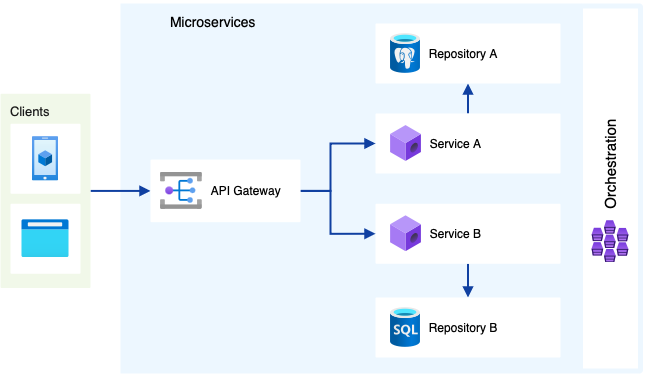

The diagram above was exported from draw.io. Its source (the exported page's mxGraphModel, read from the mxfile embedded in the PNG):
<mxGraphModel dx="783" dy="570" grid="1" gridSize="10" guides="1" tooltips="1" connect="1" arrows="1" fold="1" page="1" pageScale="1" pageWidth="1169" pageHeight="827" background="none" math="0" shadow="0">
  <root>
    <mxCell id="0" />
    <mxCell id="1" parent="0" />
    <mxCell id="Lif8JBEafslfNm7ranTe-1" value="Microservices" style="fillColor=#EDF7FF;strokeColor=none;shadow=0;fontSize=14;align=left;spacing=10;9E9E9E;verticalAlign=top;spacingTop=-4;fontStyle=0;spacingLeft=40;html=1;" parent="1" vertex="1">
      <mxGeometry x="340" y="90" width="460" height="370" as="geometry" />
    </mxCell>
    <mxCell id="kJ_fmogQNKcgpAhvru9c-2" style="edgeStyle=orthogonalEdgeStyle;rounded=0;orthogonalLoop=1;jettySize=auto;html=1;strokeWidth=2;endArrow=block;endFill=1;strokeColor=#1040A1;" edge="1" parent="1" source="Lif8JBEafslfNm7ranTe-3" target="cEKSAHbCaNsN3OeEtTBm-1">
      <mxGeometry relative="1" as="geometry" />
    </mxCell>
    <mxCell id="Lif8JBEafslfNm7ranTe-3" value="Clients" style="rounded=1;absoluteArcSize=1;arcSize=2;html=1;strokeColor=none;gradientColor=none;shadow=0;dashed=0;fontSize=13;fontColor=#1A1A1A;align=left;verticalAlign=top;spacing=10;spacingTop=-4;fillColor=#F1F8E9;fontStyle=0" parent="1" vertex="1">
      <mxGeometry x="220" y="180.25" width="90" height="194.25" as="geometry" />
    </mxCell>
    <mxCell id="Lif8JBEafslfNm7ranTe-6" value="" style="strokeColor=none;fillColor=#ffffff;shadow=1;strokeWidth=1;rounded=1;absoluteArcSize=1;arcSize=2;labelPosition=center;verticalLabelPosition=middle;align=center;verticalAlign=bottom;spacingLeft=0;fontColor=#999999;fontSize=12;whiteSpace=wrap;spacingBottom=2;html=1;" parent="1" vertex="1">
      <mxGeometry x="230" y="210.25" width="70" height="70" as="geometry" />
    </mxCell>
    <mxCell id="Lif8JBEafslfNm7ranTe-9" value="" style="strokeColor=none;fillColor=#ffffff;shadow=1;strokeWidth=1;rounded=1;absoluteArcSize=1;arcSize=2;labelPosition=center;verticalLabelPosition=middle;align=center;verticalAlign=bottom;spacingLeft=0;fontColor=#999999;fontSize=12;whiteSpace=wrap;spacingBottom=2;html=1;" parent="1" vertex="1">
      <mxGeometry x="230" y="290.25" width="70" height="70" as="geometry" />
    </mxCell>
    <mxCell id="kJ_fmogQNKcgpAhvru9c-12" style="edgeStyle=orthogonalEdgeStyle;rounded=0;orthogonalLoop=1;jettySize=auto;html=1;entryX=0.5;entryY=0;entryDx=0;entryDy=0;strokeWidth=2;strokeColor=#1040A1;endArrow=block;endFill=1;" edge="1" parent="1" source="cEKSAHbCaNsN3OeEtTBm-3" target="cEKSAHbCaNsN3OeEtTBm-7">
      <mxGeometry relative="1" as="geometry" />
    </mxCell>
    <mxCell id="cEKSAHbCaNsN3OeEtTBm-3" value="" style="strokeColor=none;shadow=1;strokeWidth=1;rounded=1;absoluteArcSize=1;arcSize=2;" parent="1" vertex="1">
      <mxGeometry x="595" y="290.25" width="185" height="60" as="geometry" />
    </mxCell>
    <mxCell id="kJ_fmogQNKcgpAhvru9c-17" style="edgeStyle=orthogonalEdgeStyle;rounded=0;orthogonalLoop=1;jettySize=auto;html=1;strokeWidth=2;endArrow=block;endFill=1;strokeColor=#1040A1;" edge="1" parent="1" source="cEKSAHbCaNsN3OeEtTBm-5" target="kJ_fmogQNKcgpAhvru9c-13">
      <mxGeometry relative="1" as="geometry" />
    </mxCell>
    <mxCell id="cEKSAHbCaNsN3OeEtTBm-5" value="" style="strokeColor=none;shadow=1;strokeWidth=1;rounded=1;absoluteArcSize=1;arcSize=2;" parent="1" vertex="1">
      <mxGeometry x="595" y="200" width="185" height="60" as="geometry" />
    </mxCell>
    <mxCell id="cEKSAHbCaNsN3OeEtTBm-7" value="" style="strokeColor=none;shadow=1;strokeWidth=1;rounded=1;absoluteArcSize=1;arcSize=2;" parent="1" vertex="1">
      <mxGeometry x="595" y="384" width="185" height="60" as="geometry" />
    </mxCell>
    <mxCell id="kJ_fmogQNKcgpAhvru9c-5" style="edgeStyle=orthogonalEdgeStyle;rounded=0;orthogonalLoop=1;jettySize=auto;html=1;entryX=0;entryY=0.5;entryDx=0;entryDy=0;strokeWidth=2;endArrow=block;endFill=1;strokeColor=#1040A1;" edge="1" parent="1" source="cEKSAHbCaNsN3OeEtTBm-1" target="cEKSAHbCaNsN3OeEtTBm-3">
      <mxGeometry relative="1" as="geometry">
        <Array as="points">
          <mxPoint x="550" y="277" />
          <mxPoint x="550" y="320" />
        </Array>
      </mxGeometry>
    </mxCell>
    <mxCell id="kJ_fmogQNKcgpAhvru9c-11" style="edgeStyle=orthogonalEdgeStyle;rounded=0;orthogonalLoop=1;jettySize=auto;html=1;entryX=0;entryY=0.5;entryDx=0;entryDy=0;strokeWidth=2;endArrow=block;endFill=1;strokeColor=#1040A1;" edge="1" parent="1" source="cEKSAHbCaNsN3OeEtTBm-1" target="cEKSAHbCaNsN3OeEtTBm-5">
      <mxGeometry relative="1" as="geometry">
        <Array as="points">
          <mxPoint x="550" y="277" />
          <mxPoint x="550" y="230" />
        </Array>
      </mxGeometry>
    </mxCell>
    <mxCell id="cEKSAHbCaNsN3OeEtTBm-1" value="" style="strokeColor=none;shadow=1;strokeWidth=1;rounded=1;absoluteArcSize=1;arcSize=2;" parent="1" vertex="1">
      <mxGeometry x="370" y="246.07" width="150" height="62.62" as="geometry" />
    </mxCell>
    <mxCell id="kJ_fmogQNKcgpAhvru9c-7" value="&amp;nbsp; Service B" style="image;aspect=fixed;html=1;points=[];align=left;fontSize=12;image=img/lib/azure2/blockchain/ABS_Member.svg;labelPosition=right;verticalLabelPosition=middle;verticalAlign=middle;" vertex="1" parent="1">
      <mxGeometry x="610" y="302.25" width="31.02" height="36" as="geometry" />
    </mxCell>
    <mxCell id="kJ_fmogQNKcgpAhvru9c-9" value="" style="image;aspect=fixed;html=1;points=[];align=center;fontSize=12;image=img/lib/azure2/general/Browser.svg;" vertex="1" parent="1">
      <mxGeometry x="241.25" y="306.25" width="47.5" height="38" as="geometry" />
    </mxCell>
    <mxCell id="kJ_fmogQNKcgpAhvru9c-10" value="" style="image;aspect=fixed;html=1;points=[];align=center;fontSize=12;image=img/lib/azure2/general/Mobile.svg;" vertex="1" parent="1">
      <mxGeometry x="251.57" y="222.75" width="26.87" height="45" as="geometry" />
    </mxCell>
    <mxCell id="kJ_fmogQNKcgpAhvru9c-13" value="" style="strokeColor=none;shadow=1;strokeWidth=1;rounded=1;absoluteArcSize=1;arcSize=2;" vertex="1" parent="1">
      <mxGeometry x="595" y="110" width="185" height="60" as="geometry" />
    </mxCell>
    <mxCell id="kJ_fmogQNKcgpAhvru9c-14" value="&amp;nbsp; Service A" style="image;aspect=fixed;html=1;points=[];align=left;fontSize=12;image=img/lib/azure2/blockchain/ABS_Member.svg;labelPosition=right;verticalLabelPosition=middle;verticalAlign=middle;" vertex="1" parent="1">
      <mxGeometry x="610" y="212" width="31.02" height="36" as="geometry" />
    </mxCell>
    <mxCell id="kJ_fmogQNKcgpAhvru9c-15" value="&amp;nbsp; API Gateway" style="image;aspect=fixed;html=1;points=[];align=left;fontSize=12;image=img/lib/azure2/integration/Partner_Namespace.svg;labelPosition=right;verticalLabelPosition=middle;verticalAlign=middle;fontStyle=0" vertex="1" parent="1">
      <mxGeometry x="380" y="258.68" width="41.81" height="37.38" as="geometry" />
    </mxCell>
    <mxCell id="kJ_fmogQNKcgpAhvru9c-18" value="&amp;nbsp; Repository A" style="image;aspect=fixed;html=1;points=[];align=left;fontSize=12;image=img/lib/azure2/databases/Azure_Database_PostgreSQL_Server.svg;labelPosition=right;verticalLabelPosition=middle;verticalAlign=middle;" vertex="1" parent="1">
      <mxGeometry x="610" y="120" width="30" height="40" as="geometry" />
    </mxCell>
    <mxCell id="kJ_fmogQNKcgpAhvru9c-19" value="&amp;nbsp; Repository B" style="image;aspect=fixed;html=1;points=[];align=left;fontSize=12;image=img/lib/azure2/databases/SQL_Database.svg;labelPosition=right;verticalLabelPosition=middle;verticalAlign=middle;" vertex="1" parent="1">
      <mxGeometry x="610" y="394" width="30" height="40" as="geometry" />
    </mxCell>
    <mxCell id="kJ_fmogQNKcgpAhvru9c-20" value="" style="strokeColor=#EDF7FF;shadow=1;strokeWidth=5;rounded=1;absoluteArcSize=1;arcSize=2;perimeterSpacing=0;fontStyle=1" vertex="1" parent="1">
      <mxGeometry x="799.99" y="92.5" width="60" height="365" as="geometry" />
    </mxCell>
    <mxCell id="kJ_fmogQNKcgpAhvru9c-21" value="&amp;nbsp; Orchestration" style="image;aspect=fixed;html=1;points=[];align=left;fontSize=15;image=img/lib/azure2/containers/Kubernetes_Services.svg;rotation=-90;labelPosition=right;verticalLabelPosition=middle;verticalAlign=middle;fontStyle=0" vertex="1" parent="1">
      <mxGeometry x="808.9200000000001" y="308.69000000000005" width="42.13" height="37.18" as="geometry" />
    </mxCell>
  </root>
</mxGraphModel>